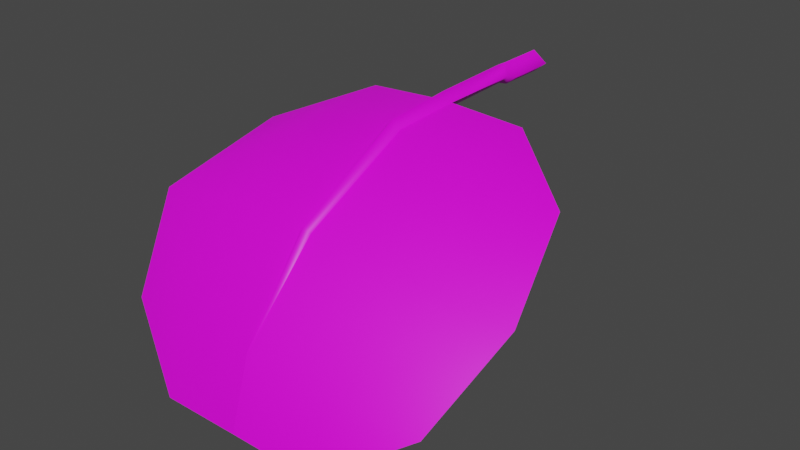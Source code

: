 # Source: fe_flatleaf_02_04.blend  (saved by Blender 3.0.42; exported with 4.5.12 LTS)
import bpy
from mathutils import Matrix  # noqa: F401  (used for matrix-valued properties, if any)

bpy.ops.wm.read_factory_settings(use_empty=True)
scene = bpy.context.scene
scene.name = 'Scene'

# ---- collections
col_collection = bpy.data.collections.new('Collection'); scene.collection.children.link(col_collection)

# ---- images (referenced by path relative to the original .blend; pixels are not part of the script)
import os
ASSET_DIR = os.environ.get("B2B_ASSET_DIR", "")  # directory of the original .blend (textures are referenced by path, not embedded)
HERE = os.path.dirname(os.path.abspath(__file__))  # packed textures are extracted next to this script under _unpacked/

def load_image(name, relpath, width, height, colorspace="sRGB"):
    """Load a texture the original file referenced (path relative to the .blend, or extracted next to this script)."""
    p = next((c for c in (os.path.join(HERE, relpath), os.path.join(ASSET_DIR, relpath)) if relpath and os.path.exists(c)), "")
    if p:
        img = bpy.data.images.load(p, check_existing=True)
        img.name = name
    else:  # same state as the original file: an image datablock whose file is absent (Cycles renders it pink)
        img = bpy.data.images.new(name, width, height)
        img.source = "FILE"
        img.filepath = "//" + (relpath or name)
    img.colorspace_settings.name = colorspace
    return img
img_fe_flatleaf_02__tintmask_rw4_dds_001 = load_image('FE_flatleaf_02__tintMask.rw4.dds.001', 'FE_flatleaf_02__tintMask.rw4.dds', 1024, 1024, 'sRGB')

# ---- materials (node trees are filled in below, after node groups)
mat_material_001 = bpy.data.materials.new('Material.001')
mat_material_001.use_transparent_shadow = False

# ---- material node trees
mat_material_001.use_nodes = True; mat_material_001.node_tree.nodes.clear()
_N = mat_material_001.node_tree.nodes; _L = mat_material_001.node_tree.links
n0 = _N.new('ShaderNodeBsdfPrincipled'); n0.name = 'Principled BSDF'; n0.location = (10, 300)
n0.distribution = 'GGX'
n0.subsurface_method = 'RANDOM_WALK_SKIN'
n0.inputs[3].default_value = 1.45
n0.inputs[27].default_value = (0.0, 0.0, 0.0, 1.0)
n0.inputs[28].default_value = 1.0
n1 = _N.new('ShaderNodeOutputMaterial'); n1.name = 'Material Output'; n1.location = (300, 300)
n2 = _N.new('ShaderNodeTexImage'); n2.name = 'Image Texture'; n2.location = (-280, 280)
n2.image = img_fe_flatleaf_02__tintmask_rw4_dds_001
_L.new(n0.outputs[0], n1.inputs[0])
_L.new(n2.outputs[0], n0.inputs[0])
n1.is_active_output = True

# ---- world
world_world = bpy.data.worlds.new('World'); scene.world = world_world
world_world.use_nodes = True; world_world.node_tree.nodes.clear()
_N = world_world.node_tree.nodes; _L = world_world.node_tree.links
n0 = _N.new('ShaderNodeOutputWorld'); n0.name = 'World Output'; n0.location = (300, 300)
n1 = _N.new('ShaderNodeBackground'); n1.name = 'Background'; n1.location = (10, 300)
n1.inputs[0].default_value = (0.05088, 0.05088, 0.05088, 1.0)
_L.new(n1.outputs[0], n0.inputs[0])
n0.is_active_output = True
world_world.color = (0.05088, 0.05088, 0.05088)
world_world.use_sun_shadow = False
world_world.sun_shadow_jitter_overblur = 0.0

# ---- meshes
me_fe_starter3_sp1_gmdl_005 = bpy.data.meshes.new('FE_starter3_Sp1.gmdl.005')
me_fe_starter3_sp1_gmdl_005.from_pydata([(-0.4017, -0.5763, -0.01701), (-0.4012, -0.9112, -0.05598), (-0.7914, -0.8732, -0.1828), (-0.05044, -0.5772, 0.005081), (0.007077, -0.9162, -0.03931), (-0.0009974, -0.5698, -0.04088), (0.04368, -0.5771, 0.005019), (0.4182, -0.5767, -0.01598), (0.4186, -0.9109, -0.05652), (0.8082, -0.875, -0.1751), (-0.4356, -1.453, -0.3191), (-0.9507, -1.395, -0.409), (0.00633, -1.459, -0.3103), (0.4543, -1.452, -0.3197), (0.9688, -1.4, -0.4013), (-0.4008, -1.803, -0.7122), (-0.7909, -1.73, -0.7814), (0.002792, -1.817, -0.6999), (0.419, -1.803, -0.7127), (0.8086, -1.736, -0.7762), (-0.4009, -1.924, -1.038), (0.0003916, -1.932, -1.027), (0.4189, -1.924, -1.038), (-0.4009, -1.924, -1.038), (-0.4008, -1.812, -0.7041), (-0.7909, -1.73, -0.7814), (0.0003916, -1.932, -1.027), (0.002826, -1.829, -0.6886), (0.0003916, -1.932, -1.027), (0.4189, -1.924, -1.038), (0.4191, -1.811, -0.705), (0.002826, -1.829, -0.6886), (0.8086, -1.736, -0.7762), (-0.4356, -1.459, -0.3091), (-0.9507, -1.395, -0.409), (-0.02693, -1.47, -0.2939), (0.002826, -1.829, -0.6886), (0.000414, -1.486, -0.2679), (-0.02693, -1.47, -0.2939), (0.026, -1.47, -0.2939), (0.4543, -1.459, -0.3101), (0.026, -1.47, -0.2939), (0.9688, -1.4, -0.4013), (-0.4012, -0.9146, -0.04465), (-0.7914, -0.8732, -0.1828), (-0.04239, -0.9226, -0.01752), (-0.0002459, -0.9354, 0.02234), (-0.04239, -0.9226, -0.01752), (0.03555, -0.9226, -0.01758), (0.4186, -0.9141, -0.04565), (0.03555, -0.9226, -0.01758), (0.8082, -0.875, -0.1751), (-0.4017, -0.5763, -0.01701), (-0.05044, -0.5772, 0.005081), (-0.0008715, -0.5843, 0.05098), (-0.05044, -0.5772, 0.005081), (0.04368, -0.5771, 0.005019), (0.4182, -0.5767, -0.01598), (0.04368, -0.5771, 0.005019), (-0.001698, -0.1606, 0.06208), (-0.05819, -0.1502, 0.01634), (-0.001807, -0.1514, -0.03057), (0.05293, -0.1592, 0.01544), (-0.000924, -0.1044, 0.05949), (-0.07412, -0.09308, 0.004741), (-0.001055, -0.09338, -0.05121), (0.06734, -0.1021, 0.003817), (-0.000924, -0.1044, 0.05949), (-0.001055, -0.09338, -0.05121), (-0.001201, 0.1353, 0.05949), (-0.07492, 0.1405, 0.004192), (-0.001332, 0.1463, -0.05121), (0.06759, 0.1407, 0.004098), (-0.001201, 0.1353, 0.05949), (-0.001332, 0.1463, -0.05121)], [], [(0, 1, 2), (1, 0, 4), (0, 3, 4), (3, 5, 4), (5, 6, 4), (8, 4, 7), (6, 7, 4), (7, 9, 8), (10, 11, 1), (1, 11, 2), (4, 12, 1), (12, 10, 1), (8, 13, 4), (13, 12, 4), (9, 14, 8), (14, 13, 8), (10, 15, 11), (15, 16, 11), (17, 15, 12), (12, 15, 10), (18, 17, 13), (13, 17, 12), (19, 18, 14), (14, 18, 13), (16, 15, 20), (17, 21, 15), (15, 21, 20), (17, 18, 21), (18, 22, 21), (18, 19, 22), (23, 24, 25), (27, 24, 26), (23, 26, 24), (29, 30, 28), (28, 30, 31), (29, 32, 30), (33, 34, 24), (24, 34, 25), (27, 35, 24), (35, 33, 24), (36, 37, 38), (36, 39, 37), (30, 40, 31), (40, 41, 31), (40, 30, 42), (42, 30, 32), (33, 43, 34), (43, 44, 34), (35, 45, 33), (45, 43, 33), (46, 47, 37), (37, 47, 38), (39, 48, 37), (48, 46, 37), (49, 50, 40), (40, 50, 41), (51, 49, 42), (49, 40, 42), (44, 43, 52), (45, 53, 43), (43, 53, 52), (54, 55, 46), (47, 46, 55), (54, 46, 56), (46, 48, 56), (50, 49, 58), (49, 57, 58), (49, 51, 57), (60, 55, 59), (55, 54, 59), (60, 61, 3), (5, 3, 61), (54, 56, 59), (56, 62, 59), (5, 61, 6), (6, 61, 62), (64, 60, 63), (60, 59, 63), (64, 65, 60), (61, 60, 65), (66, 67, 62), (59, 62, 67), (66, 62, 68), (62, 61, 68), (63, 69, 64), (64, 69, 70), (71, 65, 70), (65, 64, 70), (72, 73, 66), (67, 66, 73), (66, 68, 72), (68, 74, 72)])
me_fe_starter3_sp1_gmdl_005.polygons.foreach_set('use_smooth', [True] * 92)
_uv = me_fe_starter3_sp1_gmdl_005.uv_layers.new(name='UVMap')
_uv.uv.foreach_set('vector', [0.3167, 0.1417, 0.3167, 0.2898, 0.137, 0.2898, 0.3167, 0.2898, 0.3167, 0.1417, 0.505, 0.2899, 0.3167, 0.1417, 0.4815, 0.1418, 0.505, 0.2899, 0.4815, 0.1418, 0.502, 0.1417, 0.505, 0.2899, 0.502, 0.1417, 0.5204, 0.1417, 0.505, 0.2899, 0.6948, 0.2898, 0.505, 0.2899, 0.6948, 0.1417, 0.5204, 0.1417, 0.6948, 0.1417, 0.505, 0.2899, 0.6948, 0.1417, 0.8746, 0.2898, 0.6948, 0.2898, 0.2794, 0.5646, 0.06414, 0.5646, 0.3167, 0.2898, 0.3167, 0.2898, 0.06414, 0.5646, 0.137, 0.2898, 0.505, 0.2899, 0.5044, 0.5646, 0.3167, 0.2898, 0.5044, 0.5646, 0.2794, 0.5646, 0.3167, 0.2898, 0.6948, 0.2898, 0.7321, 0.5646, 0.505, 0.2899, 0.7321, 0.5646, 0.5044, 0.5646, 0.505, 0.2899, 0.8746, 0.2898, 0.9474, 0.5646, 0.6948, 0.2898, 0.9474, 0.5646, 0.7321, 0.5646, 0.6948, 0.2898, 0.2794, 0.5646, 0.3213, 0.8394, 0.06414, 0.5646, 0.3213, 0.8394, 0.1458, 0.8394, 0.06414, 0.5646, 0.5032, 0.8393, 0.3213, 0.8394, 0.5044, 0.5646, 0.5044, 0.5646, 0.3213, 0.8394, 0.2794, 0.5646, 0.6903, 0.8394, 0.5032, 0.8393, 0.7321, 0.5646, 0.7321, 0.5646, 0.5032, 0.8393, 0.5044, 0.5646, 0.8657, 0.8394, 0.6903, 0.8394, 0.9474, 0.5646, 0.9474, 0.5646, 0.6903, 0.8394, 0.7321, 0.5646, 0.1458, 0.8394, 0.3213, 0.8394, 0.3363, 0.9768, 0.5032, 0.8393, 0.5022, 0.9767, 0.3213, 0.8394, 0.3213, 0.8394, 0.5022, 0.9767, 0.3363, 0.9768, 0.5032, 0.8393, 0.6903, 0.8394, 0.5022, 0.9767, 0.6903, 0.8394, 0.6752, 0.9768, 0.5022, 0.9767, 0.6903, 0.8394, 0.8657, 0.8394, 0.6752, 0.9768, 0.3363, 0.9768, 0.3213, 0.8394, 0.1458, 0.8394, 0.5032, 0.8392, 0.3213, 0.8394, 0.5022, 0.9767, 0.3363, 0.9768, 0.5022, 0.9767, 0.3213, 0.8394, 0.6752, 0.9768, 0.6903, 0.8394, 0.5022, 0.9767, 0.5022, 0.9767, 0.6903, 0.8394, 0.5032, 0.8392, 0.6752, 0.9768, 0.8657, 0.8394, 0.6903, 0.8394, 0.2794, 0.5646, 0.06414, 0.5646, 0.3213, 0.8394, 0.3213, 0.8394, 0.06414, 0.5646, 0.1458, 0.8394, 0.5032, 0.8392, 0.4907, 0.5646, 0.3213, 0.8394, 0.4907, 0.5646, 0.2794, 0.5646, 0.3213, 0.8394, 0.5032, 0.8392, 0.502, 0.5646, 0.4907, 0.5646, 0.5032, 0.8392, 0.5126, 0.5646, 0.502, 0.5646, 0.6903, 0.8394, 0.7321, 0.5646, 0.5032, 0.8392, 0.7321, 0.5646, 0.5126, 0.5646, 0.5032, 0.8392, 0.7321, 0.5646, 0.6903, 0.8394, 0.9474, 0.5646, 0.9474, 0.5646, 0.6903, 0.8394, 0.8657, 0.8394, 0.2794, 0.5646, 0.3167, 0.2898, 0.06414, 0.5646, 0.3167, 0.2898, 0.137, 0.2898, 0.06414, 0.5646, 0.4907, 0.5646, 0.4846, 0.2899, 0.2794, 0.5646, 0.4846, 0.2899, 0.3167, 0.2898, 0.2794, 0.5646, 0.502, 0.2902, 0.4846, 0.2899, 0.502, 0.5646, 0.502, 0.5646, 0.4846, 0.2899, 0.4907, 0.5646, 0.5126, 0.5646, 0.5168, 0.2898, 0.502, 0.5646, 0.5168, 0.2898, 0.502, 0.2902, 0.502, 0.5646, 0.6948, 0.2898, 0.5168, 0.2898, 0.7321, 0.5646, 0.7321, 0.5646, 0.5168, 0.2898, 0.5126, 0.5646, 0.8746, 0.2898, 0.6948, 0.2898, 0.9474, 0.5646, 0.6948, 0.2898, 0.7321, 0.5646, 0.9474, 0.5646, 0.137, 0.2898, 0.3167, 0.2898, 0.3167, 0.1417, 0.4846, 0.2899, 0.4815, 0.1418, 0.3167, 0.2898, 0.3167, 0.2898, 0.4815, 0.1418, 0.3167, 0.1417, 0.502, 0.1417, 0.4815, 0.1418, 0.502, 0.2902, 0.4846, 0.2899, 0.502, 0.2902, 0.4815, 0.1418, 0.502, 0.1417, 0.502, 0.2902, 0.5204, 0.1417, 0.502, 0.2902, 0.5168, 0.2898, 0.5204, 0.1417, 0.5168, 0.2898, 0.6948, 0.2898, 0.5204, 0.1417, 0.6948, 0.2898, 0.6948, 0.1417, 0.5204, 0.1417, 0.6948, 0.2898, 0.8746, 0.2898, 0.6948, 0.1417, 0.48, 0.1255, 0.4815, 0.1418, 0.502, 0.1254, 0.4815, 0.1418, 0.502, 0.1417, 0.502, 0.1254, 0.48, 0.1255, 0.502, 0.1254, 0.4815, 0.1418, 0.502, 0.1417, 0.4815, 0.1418, 0.502, 0.1254, 0.502, 0.1417, 0.5204, 0.1417, 0.502, 0.1254, 0.5204, 0.1417, 0.5233, 0.1255, 0.502, 0.1254, 0.502, 0.1417, 0.502, 0.1254, 0.5204, 0.1417, 0.5204, 0.1417, 0.502, 0.1254, 0.5233, 0.1255, 0.4783, 0.08238, 0.48, 0.1255, 0.5021, 0.08226, 0.48, 0.1255, 0.502, 0.1254, 0.5021, 0.08226, 0.4783, 0.08238, 0.5021, 0.08226, 0.48, 0.1255, 0.502, 0.1254, 0.48, 0.1255, 0.5021, 0.08226, 0.522, 0.08232, 0.5021, 0.08226, 0.5233, 0.1255, 0.502, 0.1254, 0.5233, 0.1255, 0.5021, 0.08226, 0.522, 0.08232, 0.5233, 0.1255, 0.5021, 0.08226, 0.5233, 0.1255, 0.502, 0.1254, 0.5021, 0.08226, 0.5021, 0.08226, 0.5021, 0.04074, 0.4783, 0.08238, 0.4783, 0.08238, 0.5021, 0.04074, 0.4781, 0.04086, 0.5021, 0.04074, 0.5021, 0.08226, 0.4781, 0.04086, 0.5021, 0.08226, 0.4783, 0.08238, 0.4781, 0.04086, 0.5221, 0.0408, 0.5021, 0.04074, 0.522, 0.08232, 0.5021, 0.08226, 0.522, 0.08232, 0.5021, 0.04074, 0.522, 0.08232, 0.5021, 0.08226, 0.5221, 0.0408, 0.5021, 0.08226, 0.5021, 0.04074, 0.5221, 0.0408])
me_fe_starter3_sp1_gmdl_005.materials.append(mat_material_001)
me_fe_starter3_sp1_gmdl_005.use_remesh_fix_poles = True
me_fe_starter3_sp1_gmdl_005.use_remesh_preserve_attributes = False
me_fe_starter3_sp1_gmdl_005.update()
arm_armature = bpy.data.armatures.new('Armature')  # bones are not reproduced

# ---- objects
ob_armature = bpy.data.objects.new('Armature', arm_armature)
ob_fe_starter3_sp1_gmdl = bpy.data.objects.new('FE_starter3_Sp1.gmdl', me_fe_starter3_sp1_gmdl_005)

# ---- transforms, parenting, visibility, modifiers, constraints
ob_armature.location = (0.0, 0.0, 0.0)
ob_fe_starter3_sp1_gmdl.parent = ob_armature
ob_fe_starter3_sp1_gmdl.location = (0.0, 0.0, 0.0)
_vg = ob_fe_starter3_sp1_gmdl.vertex_groups.new(name='Bone')
for _i, _w in zip([0, 1, 2, 3, 4, 5, 6, 7, 8, 9, 24, 33, 34, 35, 37, 38, 39, 40, 41, 42, 43, 44, 45, 46, 47, 48, 49, 50, 51, 52, 53, 54, 55, 56, 57, 58, 59, 60, 61, 62, 63, 64, 65, 66, 67, 68, 69, 70, 71, 72, 73, 74], [0.8999, 0.25, 0.25, 0.9, 0.25, 0.8999, 0.8999, 0.8999, 0.2504, 0.2518, 0.0, 0.0, 0.0, 0.0, 0.0, 0.0, 0.0, 0.0, 0.0, 0.0, 0.2502, 0.25, 0.25, 0.2504, 0.25, 0.2511, 0.25, 0.2511, 0.255, 0.8998, 0.9, 0.8996, 0.9, 0.8998, 0.8993, 0.8998, 1.0, 1.0, 1.0, 1.0, 1.0, 1.0, 1.0, 1.0, 1.0, 1.0, 1.0, 0.9634, 0.9823, 1.0, 1.0, 0.9823]): _vg.add([_i], _w, 'REPLACE')
_vg = ob_fe_starter3_sp1_gmdl.vertex_groups.new(name='Bone.001')
for _i, _w in zip([0, 1, 2, 3, 4, 5, 6, 7, 8, 9, 10, 11, 12, 13, 14, 15, 16, 17, 18, 19, 20, 22, 23, 24, 25, 26, 27, 28, 30, 31, 32, 33, 34, 35, 36, 37, 38, 39, 40, 41, 42, 43, 44, 45, 46, 47, 48, 49, 50, 51, 52, 53, 54, 55, 56, 57, 58, 59, 60, 61, 62, 63, 64, 65, 66, 67, 68, 69, 70, 71, 73, 74], [0.1001, 0.75, 0.75, 0.1, 0.75, 0.1001, 0.1001, 0.1001, 0.7496, 0.7482, 0.25, 0.2503, 0.251, 0.2517, 0.2501, 2.057e-05, 0.0002319, 0.0, 1.49e-05, 0.003254, 9.749e-07, 4.517e-07, 0.0, 4.022e-06, 0.0, 0.0, 0.0, 0.0, 2.919e-06, 0.0, 0.001293, 0.2501, 0.2537, 0.2508, 0.0, 0.25, 0.2508, 0.2505, 0.2501, 0.2505, 0.2504, 0.7498, 0.7499, 0.75, 0.7496, 0.75, 0.7489, 0.75, 0.7489, 0.7447, 0.1002, 0.1, 0.1004, 0.1, 0.1002, 0.1007, 0.1002, 0.0, 0.0, 0.0, 0.0, 0.0, 0.0, 0.0, 0.0, 0.0, 0.0, 0.0, 0.03658, 0.01769, 0.0, 0.01769]): _vg.add([_i], _w, 'REPLACE')
_vg = ob_fe_starter3_sp1_gmdl.vertex_groups.new(name='Bone.002')
for _i, _w in zip([0, 1, 2, 3, 4, 5, 6, 7, 8, 9, 10, 11, 12, 13, 14, 15, 16, 17, 18, 19, 20, 21, 22, 23, 24, 25, 27, 29, 30, 31, 32, 33, 34, 35, 36, 37, 38, 39, 40, 41, 42, 43, 44, 45, 46, 47, 48, 49, 50, 51, 52, 53, 54, 55, 56, 57, 58, 59, 60, 61, 62, 63, 64, 65, 66, 67, 68, 69, 70, 71, 72, 73, 74], [0.0, 4.229e-08, 2.13e-06, 0.0, 4.352e-09, 0.0, 0.0, 0.0, 0.0, 1.832e-06, 0.75, 0.7497, 0.749, 0.7483, 0.7499, 0.4988, 0.4998, 0.5, 0.4995, 0.4968, 0.275, 0.0, 0.275, 0.2744, 0.5, 0.5, 0.5, 0.2749, 0.5, 0.5, 0.4987, 0.7499, 0.7463, 0.7492, 0.5, 0.75, 0.7492, 0.7495, 0.7499, 0.7495, 0.7496, 0.0, 1.174e-05, 5.331e-09, 5.951e-08, 5.331e-09, 2.504e-07, 0.0, 2.504e-07, 0.0001317, 8.065e-11, 0.0, 0.0, 0.0, 0.0, 6.242e-05, 0.0, 0.0, 0.0, 0.0, 0.0, 0.0, 0.0, 0.0, 0.0, 0.0, 0.0, 0.0, 0.0, 0.0, 0.0, 0.0, 0.0]): _vg.add([_i], _w, 'REPLACE')
_vg = ob_fe_starter3_sp1_gmdl.vertex_groups.new(name='Bone.003')
for _i, _w in zip([0, 1, 2, 3, 4, 5, 6, 7, 8, 9, 10, 11, 12, 13, 14, 15, 16, 17, 18, 19, 20, 21, 22, 23, 24, 25, 26, 27, 28, 29, 30, 31, 32, 33, 34, 35, 36, 37, 38, 39, 40, 41, 42, 43, 44, 45, 46, 47, 48, 49, 50, 51, 52, 53, 54, 55, 56, 57, 58], [0.0, 9.297e-07, 5.326e-06, 0.0, 2.376e-14, 0.0, 0.0, 0.0, 1.121e-08, 1.863e-09, 9.607e-13, 1.189e-09, 0.0, 3.291e-09, 1.987e-09, 0.5012, 0.5, 0.5, 0.5005, 0.5, 0.725, 1.0, 0.725, 0.7256, 0.5, 0.5, 1.0, 0.5, 1.0, 0.7251, 0.5, 0.5, 0.5, 4.291e-11, 2.184e-08, 0.0, 0.5, 0.0, 0.0, 0.0, 4.234e-12, 0.0, 1.06e-13, 1.274e-06, 7.025e-05, 7.562e-12, 6.136e-08, 7.562e-12, 6.908e-09, 2.544e-11, 6.908e-09, 0.0002225, 2.373e-09, 0.0, 0.0, 0.0, 0.0, 8.268e-10, 0.0]): _vg.add([_i], _w, 'REPLACE')
_m = ob_fe_starter3_sp1_gmdl.modifiers.new('Armature', 'ARMATURE')
_m.object = ob_armature

# ---- collection membership
col_collection.objects.link(ob_armature)
col_collection.objects.link(ob_fe_starter3_sp1_gmdl)

# ---- scene / render settings (as saved in the file)
scene.frame_start = 1; scene.frame_end = 250; scene.frame_set(15)
scene.render.engine = 'BLENDER_EEVEE_NEXT'
scene.cycles.sampling_pattern = 'TABULATED_SOBOL'
scene.cycles.use_light_tree = False
scene.view_settings.view_transform = 'Filmic'
bpy.context.view_layer.update()

# ---- added for rendering (the .blend has no active camera and no usable light): camera, sun
cam_auto = bpy.data.cameras.new('AutoCamera')
cam_auto.lens = 50.0
cam_auto.sensor_width = 36.0
cam_auto.clip_end = 1000.0
ob_auto_camera = bpy.data.objects.new('AutoCamera', cam_auto)
scene.collection.objects.link(ob_auto_camera)
ob_auto_camera.location = (2.81767, -4.26328, 1.75889)
ob_auto_camera.rotation_euler = (1.09748, -7.21219e-08, 0.694738)
scene.camera = ob_auto_camera
light_auto_sun = bpy.data.lights.new('AutoSun', 'SUN')
light_auto_sun.energy = 3.0
light_auto_sun.angle = 0.0523599
ob_auto_sun = bpy.data.objects.new('AutoSun', light_auto_sun)
scene.collection.objects.link(ob_auto_sun)
ob_auto_sun.rotation_euler = (0.872665, 0.174533, 0.523599)
bpy.context.view_layer.update()
